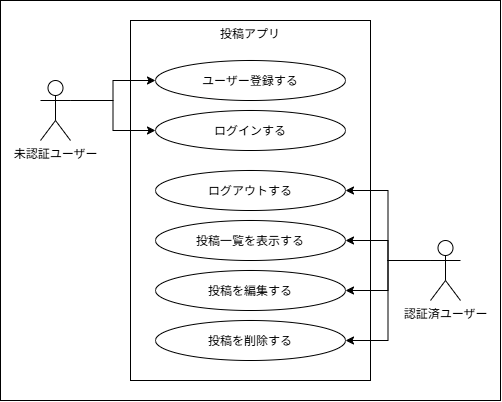

The diagram above was exported from draw.io. Its source (the exported page's mxGraphModel, read from the mxfile embedded in the PNG):
<mxGraphModel dx="564" dy="557" grid="1" gridSize="10" guides="1" tooltips="1" connect="1" arrows="1" fold="1" page="1" pageScale="1" pageWidth="827" pageHeight="1169" math="0" shadow="0">
  <root>
    <mxCell id="0" />
    <mxCell id="1" parent="0" />
    <mxCell id="09OKEyA01H4PFPm3DPul-20" parent="1" style="rounded=0;whiteSpace=wrap;html=1;" value="" vertex="1">
      <mxGeometry height="400" width="500" x="30" y="80" as="geometry" />
    </mxCell>
    <object label="投稿アプリ" id="boundary">
      <mxCell parent="1" style="rounded=0;whiteSpace=wrap;html=1;verticalAlign=top;" vertex="1">
        <mxGeometry height="360" width="240" x="160" y="100" as="geometry" />
      </mxCell>
    </object>
    <object label="ユーザー登録する" id="uc1">
      <mxCell parent="1" style="ellipse;whiteSpace=wrap;html=1;shapeInside=1;" vertex="1">
        <mxGeometry height="40" width="190" x="185" y="140" as="geometry" />
      </mxCell>
    </object>
    <object label="ログインする" id="uc2">
      <mxCell parent="1" style="ellipse;whiteSpace=wrap;html=1;shapeInside=1;" vertex="1">
        <mxGeometry height="40" width="190" x="185" y="190" as="geometry" />
      </mxCell>
    </object>
    <object label="ログアウトする" id="uc3">
      <mxCell parent="1" style="ellipse;whiteSpace=wrap;html=1;shapeInside=1;" vertex="1">
        <mxGeometry height="40" width="190" x="185" y="250" as="geometry" />
      </mxCell>
    </object>
    <object label="投稿一覧を表示する" id="uc4">
      <mxCell parent="1" style="ellipse;whiteSpace=wrap;html=1;shapeInside=1;" vertex="1">
        <mxGeometry height="40" width="190" x="185" y="300" as="geometry" />
      </mxCell>
    </object>
    <object label="投稿を編集する" id="uc5">
      <mxCell parent="1" style="ellipse;whiteSpace=wrap;html=1;shapeInside=1;" vertex="1">
        <mxGeometry height="40" width="190" x="185" y="350" as="geometry" />
      </mxCell>
    </object>
    <object label="投稿を削除する" id="uc6">
      <mxCell parent="1" style="ellipse;whiteSpace=wrap;html=1;shapeInside=1;" vertex="1">
        <mxGeometry height="40" width="190" x="185" y="400" as="geometry" />
      </mxCell>
    </object>
    <mxCell id="09OKEyA01H4PFPm3DPul-12" edge="1" parent="1" source="a1" style="edgeStyle=orthogonalEdgeStyle;rounded=0;orthogonalLoop=1;jettySize=auto;html=1;exitX=1;exitY=0.3333333333333333;exitDx=0;exitDy=0;exitPerimeter=0;entryX=0;entryY=0.5;entryDx=0;entryDy=0;" target="uc1">
      <mxGeometry relative="1" as="geometry" />
    </mxCell>
    <mxCell id="09OKEyA01H4PFPm3DPul-13" edge="1" parent="1" source="a1" style="edgeStyle=orthogonalEdgeStyle;rounded=0;orthogonalLoop=1;jettySize=auto;html=1;exitX=1;exitY=0.3333333333333333;exitDx=0;exitDy=0;exitPerimeter=0;entryX=0;entryY=0.5;entryDx=0;entryDy=0;" target="uc2">
      <mxGeometry relative="1" as="geometry" />
    </mxCell>
    <object label="未認証ユーザー" id="a1">
      <mxCell parent="1" style="shape=umlActor;verticalLabelPosition=bottom;verticalAlign=top;html=1;outlineConnect=0;" vertex="1">
        <mxGeometry height="60" width="30" x="70" y="160" as="geometry" />
      </mxCell>
    </object>
    <mxCell id="09OKEyA01H4PFPm3DPul-14" edge="1" parent="1" source="a2" style="edgeStyle=orthogonalEdgeStyle;rounded=0;orthogonalLoop=1;jettySize=auto;html=1;exitX=0;exitY=0.3333333333333333;exitDx=0;exitDy=0;exitPerimeter=0;entryX=1;entryY=0.5;entryDx=0;entryDy=0;" target="uc4">
      <mxGeometry relative="1" as="geometry" />
    </mxCell>
    <mxCell id="09OKEyA01H4PFPm3DPul-15" edge="1" parent="1" source="a2" style="edgeStyle=orthogonalEdgeStyle;rounded=0;orthogonalLoop=1;jettySize=auto;html=1;exitX=0;exitY=0.3333333333333333;exitDx=0;exitDy=0;exitPerimeter=0;entryX=1;entryY=0.5;entryDx=0;entryDy=0;" target="uc5">
      <mxGeometry relative="1" as="geometry" />
    </mxCell>
    <mxCell id="09OKEyA01H4PFPm3DPul-16" edge="1" parent="1" source="a2" style="edgeStyle=orthogonalEdgeStyle;rounded=0;orthogonalLoop=1;jettySize=auto;html=1;exitX=0;exitY=0.3333333333333333;exitDx=0;exitDy=0;exitPerimeter=0;entryX=1;entryY=0.5;entryDx=0;entryDy=0;" target="uc6">
      <mxGeometry relative="1" as="geometry" />
    </mxCell>
    <mxCell id="09OKEyA01H4PFPm3DPul-18" edge="1" parent="1" source="a2" style="edgeStyle=orthogonalEdgeStyle;rounded=0;orthogonalLoop=1;jettySize=auto;html=1;exitX=0;exitY=0.3333333333333333;exitDx=0;exitDy=0;exitPerimeter=0;entryX=1;entryY=0.5;entryDx=0;entryDy=0;" target="uc3">
      <mxGeometry relative="1" as="geometry" />
    </mxCell>
    <object label="認証済ユーザー" id="a2">
      <mxCell parent="1" style="shape=umlActor;verticalLabelPosition=bottom;verticalAlign=top;html=1;outlineConnect=0;" vertex="1">
        <mxGeometry height="60" width="30" x="460" y="320" as="geometry" />
      </mxCell>
    </object>
  </root>
</mxGraphModel>